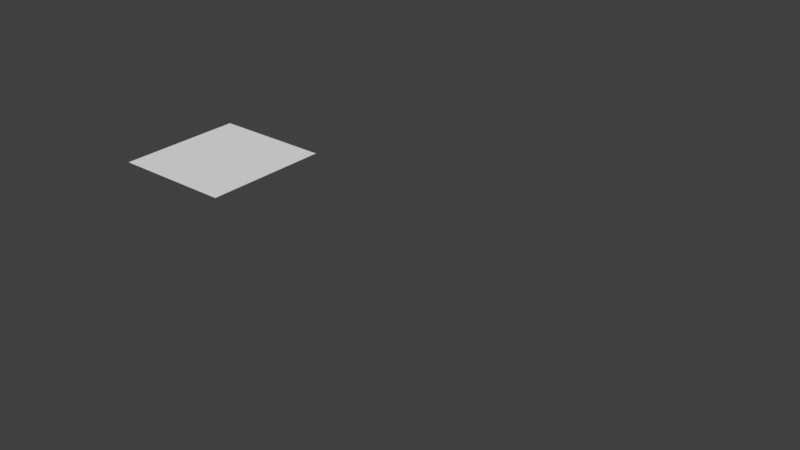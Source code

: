 # Source: cil1OUT.blend  (saved by Blender 2.78.0; exported with 4.5.12 LTS)
import bpy
from mathutils import Matrix  # noqa: F401  (used for matrix-valued properties, if any)

bpy.ops.wm.read_factory_settings(use_empty=True)
scene = bpy.context.scene
scene.name = 'Scene'

# ---- collections
col_collection_1 = bpy.data.collections.new('Collection 1'); scene.collection.children.link(col_collection_1)
col_collection_1.hide_render = True
col_collection_1.hide_viewport = True
col_collection_2 = bpy.data.collections.new('Collection 2'); scene.collection.children.link(col_collection_2)
col_collection_2.hide_render = True
col_collection_2.hide_viewport = True
col_collection_3 = bpy.data.collections.new('Collection 3'); scene.collection.children.link(col_collection_3)
col_collection_4 = bpy.data.collections.new('Collection 4'); scene.collection.children.link(col_collection_4)
col_collection_4.hide_render = True
col_collection_4.hide_viewport = True
col_collection_5 = bpy.data.collections.new('Collection 5'); scene.collection.children.link(col_collection_5)
col_collection_5.hide_render = True
col_collection_5.hide_viewport = True

# ---- materials (node trees are filled in below, after node groups)
mat_primarynumber_0 = bpy.data.materials.new('primarynumber_0')
mat_primarynumber_0.alpha_threshold = 0.0
mat_primarynumber_0.use_transparent_shadow = False
mat_primarynumber_0.roughness = 0.5
mat_primarynumber_1 = bpy.data.materials.new('primarynumber_1')
mat_primarynumber_1.alpha_threshold = 0.0
mat_primarynumber_1.use_transparent_shadow = False
mat_primarynumber_1.roughness = 0.5
mat_primarynumber_2 = bpy.data.materials.new('primarynumber_2')
mat_primarynumber_2.alpha_threshold = 0.0
mat_primarynumber_2.use_transparent_shadow = False
mat_primarynumber_2.roughness = 0.5
mat_primarynumber_3 = bpy.data.materials.new('primarynumber_3')
mat_primarynumber_3.alpha_threshold = 0.0
mat_primarynumber_3.use_transparent_shadow = False
mat_primarynumber_3.roughness = 0.5
mat_primarynumber_4 = bpy.data.materials.new('primarynumber_4')
mat_primarynumber_4.alpha_threshold = 0.0
mat_primarynumber_4.use_transparent_shadow = False
mat_primarynumber_4.roughness = 0.5
mat_primarynumber_5 = bpy.data.materials.new('primarynumber_5')
mat_primarynumber_5.alpha_threshold = 0.0
mat_primarynumber_5.use_transparent_shadow = False
mat_primarynumber_5.roughness = 0.5
mat_primarynumber_6 = bpy.data.materials.new('primarynumber_6')
mat_primarynumber_6.alpha_threshold = 0.0
mat_primarynumber_6.use_transparent_shadow = False
mat_primarynumber_6.roughness = 0.5
mat_primarynumber_7 = bpy.data.materials.new('primarynumber_7')
mat_primarynumber_7.alpha_threshold = 0.0
mat_primarynumber_7.use_transparent_shadow = False
mat_primarynumber_7.roughness = 0.5
mat_primarynumber_8 = bpy.data.materials.new('primarynumber_8')
mat_primarynumber_8.alpha_threshold = 0.0
mat_primarynumber_8.use_transparent_shadow = False
mat_primarynumber_8.roughness = 0.5
mat_primarynumber_9 = bpy.data.materials.new('primarynumber_9')
mat_primarynumber_9.alpha_threshold = 0.0
mat_primarynumber_9.use_transparent_shadow = False
mat_primarynumber_9.roughness = 0.5
mat_primarynumber_10 = bpy.data.materials.new('primarynumber_10')
mat_primarynumber_10.alpha_threshold = 0.0
mat_primarynumber_10.use_transparent_shadow = False
mat_primarynumber_10.roughness = 0.5
mat_primarynumber_11 = bpy.data.materials.new('primarynumber_11')
mat_primarynumber_11.alpha_threshold = 0.0
mat_primarynumber_11.use_transparent_shadow = False
mat_primarynumber_11.roughness = 0.5
mat_primarynumber_12 = bpy.data.materials.new('primarynumber_12')
mat_primarynumber_12.alpha_threshold = 0.0
mat_primarynumber_12.use_transparent_shadow = False
mat_primarynumber_12.roughness = 0.5
mat_primarynumber_13 = bpy.data.materials.new('primarynumber_13')
mat_primarynumber_13.alpha_threshold = 0.0
mat_primarynumber_13.use_transparent_shadow = False
mat_primarynumber_13.roughness = 0.5
mat_primarynumber_14 = bpy.data.materials.new('primarynumber_14')
mat_primarynumber_14.alpha_threshold = 0.0
mat_primarynumber_14.use_transparent_shadow = False
mat_primarynumber_14.roughness = 0.5
mat_primarynumber_15 = bpy.data.materials.new('primarynumber_15')
mat_primarynumber_15.alpha_threshold = 0.0
mat_primarynumber_15.use_transparent_shadow = False
mat_primarynumber_15.roughness = 0.5
mat_msvstartmat = bpy.data.materials.new('msvStartMat')
mat_msvstartmat.alpha_threshold = 0.0
mat_msvstartmat.use_transparent_shadow = False
mat_msvstartmat.roughness = 0.5

# ---- material node trees

# ---- world
world_world = bpy.data.worlds.new('World'); scene.world = world_world
world_world.color = (0.05088, 0.05088, 0.05088)
world_world.use_sun_shadow = False
world_world.sun_shadow_jitter_overblur = 0.0
world_world.cycles.sampling_method = 'MANUAL'

# ---- meshes
me_plane_001 = bpy.data.meshes.new('Plane.001')
me_plane_001.from_pydata([(0.08758, 0.0, 0.0), (0.1271, 0.0, 0.0), (0.08758, 0.0925, 0.0), (0.1271, 0.0925, 0.0), (0.1271, 0.0, 0.0), (0.1666, 0.0, 0.0), (0.1271, 0.0925, 0.0), (0.1666, 0.0925, 0.0), (0.1666, 0.0, 0.0), (0.2061, 0.0, 0.0), (0.1666, 0.0925, 0.0), (0.2061, 0.0925, 0.0), (0.2061, 0.0, 0.0), (0.2455, 0.0, 0.0), (0.2061, 0.0925, 0.0), (0.2455, 0.0925, 0.0), (0.2455, 0.0, 0.0), (0.285, 0.0, 0.0), (0.2455, 0.0925, 0.0), (0.285, 0.0925, 0.0), (0.285, 0.0, 0.0), (0.3245, 0.0, 0.0), (0.285, 0.0925, 0.0), (0.3245, 0.0925, 0.0), (0.3245, 0.0, 0.0), (0.364, 0.0, 0.0), (0.3245, 0.0925, 0.0), (0.364, 0.0925, 0.0), (0.364, 0.0, 0.0), (0.4035, 0.0, 0.0), (0.364, 0.0925, 0.0), (0.4035, 0.0925, 0.0), (0.04809, 0.0, 0.0), (0.08758, 0.0, 0.0), (0.04809, 0.0925, 0.0), (0.08758, 0.0925, 0.0), (0.008605, 0.0, 0.0), (0.04809, 0.0, 0.0), (0.008605, 0.0925, 0.0), (0.04809, 0.0925, 0.0), (-0.03088, 0.0, 0.0), (0.008605, 0.0, 0.0), (-0.03088, 0.0925, 0.0), (0.008605, 0.0925, 0.0), (-0.07037, 0.0, 0.0), (-0.03088, 0.0, 0.0), (-0.07037, 0.0925, 0.0), (-0.03088, 0.0925, 0.0), (-0.1099, 0.0, 0.0), (-0.07037, 0.0, 0.0), (-0.1099, 0.0925, 0.0), (-0.07037, 0.0925, 0.0), (-0.1494, 0.0, 0.0), (-0.1099, 0.0, 0.0), (-0.1494, 0.0925, 0.0), (-0.1099, 0.0925, 0.0), (-0.1888, 0.0, 0.0), (-0.1494, 0.0, 0.0), (-0.1888, 0.0925, 0.0), (-0.1494, 0.0925, 0.0), (-0.2283, 0.0, 0.0), (-0.1888, 0.0, 0.0), (-0.2283, 0.0925, 0.0), (-0.1888, 0.0925, 0.0)], [], [(0, 1, 3, 2), (4, 5, 7, 6), (8, 9, 11, 10), (12, 13, 15, 14), (16, 17, 19, 18), (20, 21, 23, 22), (24, 25, 27, 26), (28, 29, 31, 30), (32, 33, 35, 34), (36, 37, 39, 38), (40, 41, 43, 42), (44, 45, 47, 46), (48, 49, 51, 50), (52, 53, 55, 54), (56, 57, 59, 58), (60, 61, 63, 62)])
me_plane_001.polygons.foreach_set('material_index', [7, 6, 5, 4, 3, 2, 1, 0, 8, 9, 10, 11, 12, 13, 14, 15])
_uv = me_plane_001.uv_layers.new(name='UVMap')
_uv.uv.foreach_set('vector', [0.2726, 8.941e-08, 0.7663, 0.0, 0.7663, 1.0, 0.2726, 1.0, 0.2726, 8.941e-08, 0.7663, 0.0, 0.7663, 1.0, 0.2726, 1.0, 0.2726, 8.941e-08, 0.7663, 0.0, 0.7663, 1.0, 0.2726, 1.0, 0.2726, 8.941e-08, 0.7663, 0.0, 0.7663, 1.0, 0.2726, 1.0, 0.2726, 0.0, 0.7663, 0.0, 0.7663, 1.0, 0.2726, 1.0, 0.2726, 8.941e-08, 0.7663, 0.0, 0.7663, 1.0, 0.2726, 1.0, 0.2726, 8.941e-08, 0.7663, 0.0, 0.7663, 1.0, 0.2726, 1.0, 0.2726, 8.941e-08, 0.7663, 0.0, 0.7663, 1.0, 0.2726, 1.0, 0.2726, 5.96e-08, 0.7663, 0.0, 0.7663, 1.0, 0.2726, 1.0, 0.2726, 0.0, 0.7663, 5.96e-08, 0.7663, 1.0, 0.2726, 1.0, 0.2726, 0.0, 0.7663, 5.96e-08, 0.7663, 1.0, 0.2726, 1.0, 0.2726, 0.0, 0.7663, 5.96e-08, 0.7663, 1.0, 0.2726, 1.0, 0.2726, 0.0, 0.7663, 5.96e-08, 0.7663, 1.0, 0.2726, 1.0, 0.2726, 0.0, 0.7663, 5.96e-08, 0.7663, 1.0, 0.2726, 1.0, 0.2726, 8.941e-08, 0.7663, 0.0, 0.7663, 1.0, 0.2726, 1.0, 0.2726, 8.941e-08, 0.7663, 0.0, 0.7663, 1.0, 0.2726, 1.0])
me_plane_001.materials.append(mat_primarynumber_0)
me_plane_001.materials.append(mat_primarynumber_1)
me_plane_001.materials.append(mat_primarynumber_2)
me_plane_001.materials.append(mat_primarynumber_3)
me_plane_001.materials.append(mat_primarynumber_4)
me_plane_001.materials.append(mat_primarynumber_5)
me_plane_001.materials.append(mat_primarynumber_6)
me_plane_001.materials.append(mat_primarynumber_7)
me_plane_001.materials.append(mat_primarynumber_8)
me_plane_001.materials.append(mat_primarynumber_9)
me_plane_001.materials.append(mat_primarynumber_10)
me_plane_001.materials.append(mat_primarynumber_11)
me_plane_001.materials.append(mat_primarynumber_12)
me_plane_001.materials.append(mat_primarynumber_13)
me_plane_001.materials.append(mat_primarynumber_14)
me_plane_001.materials.append(mat_primarynumber_15)
me_plane_001.use_remesh_preserve_volume = False
me_plane_001.use_remesh_preserve_attributes = False
me_plane_001.use_mirror_vertex_groups = False
me_plane_001.update()
me_plane_032 = bpy.data.meshes.new('Plane.032')
me_plane_032.from_pydata([(-0.2283, 0.0, 0.0), (-0.1888, 0.0, 0.0), (-0.2283, -0.0925, 0.0), (-0.1888, -0.0925, 0.0), (-0.1494, -0.0925, 0.0), (-0.1494, 0.0, 0.0), (-0.1099, 0.0, 0.0), (-0.1099, -0.0925, 0.0), (-0.07037, 0.0, 0.0), (-0.03088, 0.0, 0.0), (-0.07037, -0.0925, 0.0), (-0.03088, -0.0925, 0.0), (0.008605, 0.0, 0.0), (0.008605, -0.0925, 0.0), (0.04809, 0.0, 0.0), (0.04809, -0.0925, 0.0), (0.4035, 0.0, 0.0), (0.4035, -0.0925, 0.0), (0.3245, 0.0, 0.0), (0.364, 0.0, 0.0), (0.3245, -0.0925, 0.0), (0.364, -0.0925, 0.0), (0.285, 0.0, 0.0), (0.285, -0.0925, 0.0), (0.2061, 0.0, 0.0), (0.2455, 0.0, 0.0), (0.2061, -0.0925, 0.0), (0.2455, -0.0925, 0.0), (0.1666, 0.0, 0.0), (0.1666, -0.0925, 0.0), (0.08758, 0.0, 0.0), (0.1271, 0.0, 0.0), (0.08758, -0.0925, 0.0), (0.1271, -0.0925, 0.0)], [], [(0, 2, 3, 1), (1, 3, 4, 5), (5, 4, 7, 6), (6, 7, 10, 8), (8, 10, 11, 9), (9, 11, 13, 12), (12, 13, 15, 14), (14, 15, 32, 30), (19, 21, 17, 16), (18, 20, 21, 19), (22, 23, 20, 18), (25, 27, 23, 22), (24, 26, 27, 25), (28, 29, 26, 24), (31, 33, 29, 28), (30, 32, 33, 31)])
me_plane_032.polygons.foreach_set('material_index', [15, 14, 13, 12, 11, 10, 9, 8, 0, 1, 2, 3, 4, 5, 6, 7])
_uv = me_plane_032.uv_layers.new(name='UVMap')
_uv.uv.foreach_set('vector', [0.2532, 1.0, 0.2532, 5.96e-08, 0.7779, 1.192e-07, 0.7779, 1.0, 0.2532, 1.0, 0.2532, 0.0, 0.7779, 0.0, 0.7779, 1.0, 0.2532, 1.0, 0.2532, 5.96e-08, 0.7779, 0.0, 0.7779, 1.0, 0.2532, 1.0, 0.2532, 0.0, 0.7779, 0.0, 0.7779, 1.0, 0.2532, 1.0, 0.2532, 5.96e-08, 0.7779, 5.96e-08, 0.7779, 1.0, 0.2532, 1.0, 0.2532, 5.96e-08, 0.7779, 0.0, 0.7779, 1.0, 0.2532, 1.0, 0.2532, 5.96e-08, 0.7779, 0.0, 0.7779, 1.0, 0.2532, 1.0, 0.2532, 0.0, 0.7779, 1.49e-07, 0.7779, 1.0, 0.2532, 1.0, 0.2532, 0.0, 0.7779, 5.96e-08, 0.7779, 1.0, 0.2532, 1.0, 0.2532, 5.96e-08, 0.7779, 5.96e-08, 0.7779, 1.0, 0.2532, 1.0, 0.2532, 5.96e-08, 0.7779, 1.192e-07, 0.7779, 1.0, 0.2532, 1.0, 0.2532, 0.0, 0.7779, 1.49e-07, 0.7779, 1.0, 0.2532, 1.0, 0.2532, 0.0, 0.7779, 1.192e-07, 0.7779, 1.0, 0.2532, 1.0, 0.2532, 0.0, 0.7779, 0.0, 0.7779, 1.0, 0.2532, 1.0, 0.2532, 0.0, 0.7779, 5.96e-08, 0.7779, 1.0, 0.2532, 1.0, 0.2532, 0.0, 0.7779, 0.0, 0.7779, 1.0])
me_plane_032.materials.append(mat_primarynumber_0)
me_plane_032.materials.append(mat_primarynumber_1)
me_plane_032.materials.append(mat_primarynumber_2)
me_plane_032.materials.append(mat_primarynumber_3)
me_plane_032.materials.append(mat_primarynumber_4)
me_plane_032.materials.append(mat_primarynumber_5)
me_plane_032.materials.append(mat_primarynumber_6)
me_plane_032.materials.append(mat_primarynumber_7)
me_plane_032.materials.append(mat_primarynumber_8)
me_plane_032.materials.append(mat_primarynumber_9)
me_plane_032.materials.append(mat_primarynumber_10)
me_plane_032.materials.append(mat_primarynumber_11)
me_plane_032.materials.append(mat_primarynumber_12)
me_plane_032.materials.append(mat_primarynumber_13)
me_plane_032.materials.append(mat_primarynumber_14)
me_plane_032.materials.append(mat_primarynumber_15)
me_plane_032.use_remesh_preserve_volume = False
me_plane_032.use_remesh_preserve_attributes = False
me_plane_032.use_mirror_vertex_groups = False
me_plane_032.update()
me_plane_038 = bpy.data.meshes.new('Plane.038')
me_plane_038.from_pydata([(-0.316, -0.0925, 0.0), (-0.2285, -0.0925, 0.0), (-0.316, 0.0925, 0.0), (-0.2285, 0.0925, 0.0), (-0.4035, -0.0925, 0.0), (-0.316, -0.0925, 0.0), (-0.4035, 0.0925, 0.0), (-0.316, 0.0925, 0.0)], [], [(0, 1, 3, 2), (4, 5, 7, 6)])
me_plane_038.polygons.foreach_set('material_index', [0, 1])
_uv = me_plane_038.uv_layers.new(name='UVMap')
_uv.uv.foreach_set('vector', [0.2501, 5.96e-08, 0.6638, 0.0, 0.6638, 1.0, 0.2501, 1.0, 0.2501, 2.98e-08, 0.6638, 0.0, 0.6638, 1.0, 0.2501, 1.0])
me_plane_038.materials.append(mat_primarynumber_0)
me_plane_038.materials.append(mat_primarynumber_1)
me_plane_038.use_remesh_preserve_volume = False
me_plane_038.use_remesh_preserve_attributes = False
me_plane_038.use_mirror_vertex_groups = False
me_plane_038.update()
me_plane_000 = bpy.data.meshes.new('Plane.000')
me_plane_000.from_pydata([(-0.4035, 0.093, 0.0), (-0.3531, 0.093, 0.0), (-0.4035, -0.093, 0.0), (-0.3531, -0.093, 0.0), (-0.3026, -0.093, 0.0), (-0.3026, 0.093, 0.0), (-0.2522, 0.093, 0.0), (-0.2522, -0.093, 0.0), (-0.2017, 0.093, 0.0), (-0.1513, 0.093, 0.0), (-0.2017, -0.093, 0.0), (-0.1513, -0.093, 0.0), (-0.1009, 0.093, 0.0), (-0.1009, -0.093, 0.0), (-0.05043, 0.093, 0.0), (-0.05043, -0.093, 0.0), (0.4035, 0.093, 0.0), (0.4035, -0.093, 0.0), (0.3026, 0.093, 0.0), (0.3531, 0.093, 0.0), (0.3026, -0.093, 0.0), (0.3531, -0.093, 0.0), (0.2522, 0.093, 0.0), (0.2522, -0.093, 0.0), (0.1513, 0.093, 0.0), (0.2018, 0.093, 0.0), (0.1513, -0.093, 0.0), (0.2018, -0.093, 0.0), (0.1009, 0.093, 0.0), (0.1009, -0.093, 0.0), (3.14e-06, 0.093, 0.0), (0.05044, 0.093, 0.0), (3.14e-06, -0.093, 0.0), (0.05044, -0.093, 0.0)], [], [(0, 2, 3, 1), (1, 3, 4, 5), (5, 4, 7, 6), (6, 7, 10, 8), (8, 10, 11, 9), (9, 11, 13, 12), (12, 13, 15, 14), (14, 15, 32, 30), (19, 21, 17, 16), (18, 20, 21, 19), (22, 23, 20, 18), (25, 27, 23, 22), (24, 26, 27, 25), (28, 29, 26, 24), (31, 33, 29, 28), (30, 32, 33, 31)])
me_plane_000.polygons.foreach_set('material_index', [15, 14, 13, 12, 11, 10, 9, 8, 0, 1, 2, 3, 4, 5, 6, 7])
_uv = me_plane_000.uv_layers.new(name='UVMap')
_uv.uv.foreach_set('vector', [0.2519, 1.0, 0.2519, 5.96e-08, 0.662, 1.192e-07, 0.662, 1.0, 0.2519, 1.0, 0.2519, 0.0, 0.662, 0.0, 0.662, 1.0, 0.2519, 1.0, 0.2519, 5.96e-08, 0.662, 0.0, 0.662, 1.0, 0.2519, 1.0, 0.2519, 0.0, 0.662, 0.0, 0.662, 1.0, 0.2519, 1.0, 0.2519, 5.96e-08, 0.662, 5.96e-08, 0.662, 1.0, 0.2519, 1.0, 0.2519, 5.96e-08, 0.662, 0.0, 0.662, 1.0, 0.2519, 1.0, 0.2519, 5.96e-08, 0.662, 0.0, 0.662, 1.0, 0.2519, 1.0, 0.2519, 0.0, 0.662, 1.49e-07, 0.662, 1.0, 0.2519, 1.0, 0.2519, 0.0, 0.662, 5.96e-08, 0.662, 1.0, 0.2519, 1.0, 0.2519, 5.96e-08, 0.662, 5.96e-08, 0.662, 1.0, 0.2519, 1.0, 0.2519, 5.96e-08, 0.662, 1.192e-07, 0.662, 1.0, 0.2519, 1.0, 0.2519, 0.0, 0.662, 1.49e-07, 0.662, 1.0, 0.2519, 1.0, 0.2519, 0.0, 0.662, 1.192e-07, 0.662, 1.0, 0.2519, 1.0, 0.2519, 0.0, 0.662, 0.0, 0.662, 1.0, 0.2519, 1.0, 0.2519, 0.0, 0.662, 5.96e-08, 0.662, 1.0, 0.2519, 1.0, 0.2519, 0.0, 0.662, 0.0, 0.662, 1.0])
me_plane_000.materials.append(mat_primarynumber_0)
me_plane_000.materials.append(mat_primarynumber_1)
me_plane_000.materials.append(mat_primarynumber_2)
me_plane_000.materials.append(mat_primarynumber_3)
me_plane_000.materials.append(mat_primarynumber_4)
me_plane_000.materials.append(mat_primarynumber_5)
me_plane_000.materials.append(mat_primarynumber_6)
me_plane_000.materials.append(mat_primarynumber_7)
me_plane_000.materials.append(mat_primarynumber_8)
me_plane_000.materials.append(mat_primarynumber_9)
me_plane_000.materials.append(mat_primarynumber_10)
me_plane_000.materials.append(mat_primarynumber_11)
me_plane_000.materials.append(mat_primarynumber_12)
me_plane_000.materials.append(mat_primarynumber_13)
me_plane_000.materials.append(mat_primarynumber_14)
me_plane_000.materials.append(mat_primarynumber_15)
me_plane_000.use_remesh_preserve_volume = False
me_plane_000.use_remesh_preserve_attributes = False
me_plane_000.use_mirror_vertex_groups = False
me_plane_000.update()
me_plane_002 = bpy.data.meshes.new('Plane.002')
me_plane_002.from_pydata([(-0.4035, 0.093, 0.0), (-0.4035, -0.093, 0.0), (0.4035, 0.093, 0.0), (0.4035, -0.093, 0.0)], [], [(1, 3, 2, 0)])
_uv = me_plane_002.uv_layers.new(name='UVMap')
_uv.uv.foreach_set('vector', [-0.001459, 0.03938, 0.9981, -0.03906, 1.002, 0.9606, 0.001969, 1.039])
me_plane_002.materials.append(mat_msvstartmat)
me_plane_002.use_remesh_preserve_volume = False
me_plane_002.use_remesh_preserve_attributes = False
me_plane_002.use_mirror_vertex_groups = False
me_plane_002.update()

# ---- objects
ob_1_1024_primarydigits_16_002 = bpy.data.objects.new('1_1024_primarydigits_16.002', me_plane_001)
ob_1_1024_primarydigits_16 = bpy.data.objects.new('1_1024_primarydigits_16', me_plane_032)
ob_1_1024_primarydigits_2 = bpy.data.objects.new('1_1024_primarydigits_2', me_plane_038)
ob_1_1024_primarydigits_16_001 = bpy.data.objects.new('1_1024_primarydigits_16.001', me_plane_000)
ob_1_1024_msvstart = bpy.data.objects.new('1_1024_msvStart', me_plane_002)

# ---- transforms, parenting, visibility, modifiers, constraints
ob_1_1024_primarydigits_16_002.location = (0.0, 0.0, 0.0)
ob_1_1024_primarydigits_16_002.lineart.crease_threshold = 0.0
ob_1_1024_primarydigits_16.location = (0.0, 0.0, 0.0)
ob_1_1024_primarydigits_16.lineart.crease_threshold = 0.0
ob_1_1024_primarydigits_2.location = (0.0, 0.0, 0.0)
ob_1_1024_primarydigits_2.lineart.crease_threshold = 0.0
ob_1_1024_primarydigits_16_001.location = (0.0, 0.0, 0.0)
ob_1_1024_primarydigits_16_001.lineart.crease_threshold = 0.0
ob_1_1024_msvstart.location = (0.0, 0.0, 0.0)
ob_1_1024_msvstart.lineart.crease_threshold = 0.0

# ---- collection membership
col_collection_1.objects.link(ob_1_1024_primarydigits_16_002)
col_collection_2.objects.link(ob_1_1024_primarydigits_16)
col_collection_3.objects.link(ob_1_1024_primarydigits_2)
col_collection_4.objects.link(ob_1_1024_primarydigits_16_001)
col_collection_5.objects.link(ob_1_1024_msvstart)

# ---- scene / render settings (as saved in the file)
scene.frame_start = 1; scene.frame_end = 250; scene.frame_set(1)
scene.render.engine = 'BLENDER_EEVEE_NEXT'
scene.render.resolution_percentage = 50
scene.render.dither_intensity = 0.0
scene.cycles.use_denoising = False
scene.cycles.samples = 128
scene.cycles.sampling_pattern = 'TABULATED_SOBOL'
scene.cycles.light_sampling_threshold = 0.0
scene.cycles.use_adaptive_sampling = False
scene.cycles.use_light_tree = False
scene.cycles.blur_glossy = 0.0
scene.cycles.sample_clamp_indirect = 0.0
scene.view_settings.view_transform = 'Standard'
bpy.context.view_layer.update()

# ---- added for rendering (the .blend has no active camera and no usable light): camera, sun
cam_auto = bpy.data.cameras.new('AutoCamera')
cam_auto.lens = 50.0
cam_auto.sensor_width = 36.0
cam_auto.clip_end = 1000.0
ob_auto_camera = bpy.data.objects.new('AutoCamera', cam_auto)
scene.collection.objects.link(ob_auto_camera)
ob_auto_camera.location = (0.766237, -0.919482, 0.612988)
ob_auto_camera.rotation_euler = (1.09748, -7.21219e-08, 0.694738)
scene.camera = ob_auto_camera
light_auto_sun = bpy.data.lights.new('AutoSun', 'SUN')
light_auto_sun.energy = 3.0
light_auto_sun.angle = 0.0523599
ob_auto_sun = bpy.data.objects.new('AutoSun', light_auto_sun)
scene.collection.objects.link(ob_auto_sun)
ob_auto_sun.rotation_euler = (0.872665, 0.174533, 0.523599)
bpy.context.view_layer.update()
